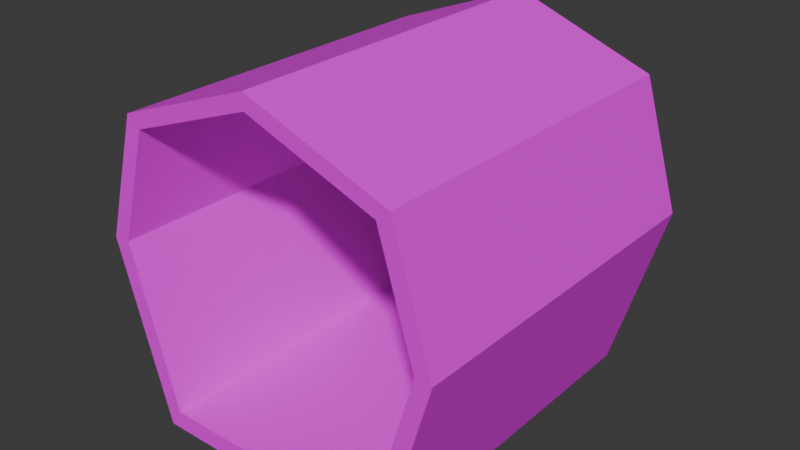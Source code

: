 # Source: hallway.blend  (saved by Blender 4.2.66; exported with 4.5.12 LTS)
import bpy
from mathutils import Matrix  # noqa: F401  (used for matrix-valued properties, if any)

bpy.ops.wm.read_factory_settings(use_empty=True)
scene = bpy.context.scene
scene.name = 'Scene'

# ---- collections
col_collection = bpy.data.collections.new('Collection'); scene.collection.children.link(col_collection)

# ---- images (referenced by path relative to the original .blend; pixels are not part of the script)
import os
ASSET_DIR = os.environ.get("B2B_ASSET_DIR", "")  # directory of the original .blend (textures are referenced by path, not embedded)
HERE = os.path.dirname(os.path.abspath(__file__))  # packed textures are extracted next to this script under _unpacked/

def load_image(name, relpath, width, height, colorspace="sRGB"):
    """Load a texture the original file referenced (path relative to the .blend, or extracted next to this script)."""
    p = next((c for c in (os.path.join(HERE, relpath), os.path.join(ASSET_DIR, relpath)) if relpath and os.path.exists(c)), "")
    if p:
        img = bpy.data.images.load(p, check_existing=True)
        img.name = name
    else:  # same state as the original file: an image datablock whose file is absent (Cycles renders it pink)
        img = bpy.data.images.new(name, width, height)
        img.source = "FILE"
        img.filepath = "//" + (relpath or name)
    img.colorspace_settings.name = colorspace
    return img
img_stonefloortexture_png_001 = load_image('StoneFloorTexture.png.001', 'textures_hallway/StoneFloorTexture.png', 1024, 1024, 'sRGB')
img_rock_brick_texture_png_002 = load_image('rock_brick_texture.png.002', 'textures_hallway/rock_brick_texture.png', 1024, 1024, 'sRGB')
img_red_brick_texture_2_jpg_001 = load_image('red_brick_texture_2.jpg.001', 'textures_hallway/red_brick_texture_2.jpg', 1024, 1024, 'sRGB')

# ---- materials (node trees are filled in below, after node groups)
mat_ground = bpy.data.materials.new('ground')
mat_bricks_stone = bpy.data.materials.new('bricks stone')
mat_bricks = bpy.data.materials.new(' bricks')

# ---- material node trees
mat_ground.use_nodes = True; mat_ground.node_tree.nodes.clear()
_N = mat_ground.node_tree.nodes; _L = mat_ground.node_tree.links
n0 = _N.new('ShaderNodeBsdfPrincipled'); n0.name = 'Principled BSDF'; n0.location = (10, 300)
n1 = _N.new('ShaderNodeOutputMaterial'); n1.name = 'Material Output'; n1.location = (300, 300)
n2 = _N.new('ShaderNodeTexImage'); n2.name = 'Image Texture'; n2.location = (-280, 271)
n2.image = img_stonefloortexture_png_001
_L.new(n0.outputs[0], n1.inputs[0])
_L.new(n2.outputs[0], n0.inputs[0])
n1.is_active_output = True
mat_bricks_stone.use_nodes = True; mat_bricks_stone.node_tree.nodes.clear()
_N = mat_bricks_stone.node_tree.nodes; _L = mat_bricks_stone.node_tree.links
n0 = _N.new('ShaderNodeBsdfPrincipled'); n0.name = 'Principled BSDF'; n0.location = (10, 300)
n1 = _N.new('ShaderNodeOutputMaterial'); n1.name = 'Material Output'; n1.location = (300, 300)
n2 = _N.new('ShaderNodeTexImage'); n2.name = 'Image Texture'; n2.location = (-280, 271)
n2.image = img_rock_brick_texture_png_002
_L.new(n0.outputs[0], n1.inputs[0])
_L.new(n2.outputs[0], n0.inputs[0])
n1.is_active_output = True
mat_bricks.use_nodes = True; mat_bricks.node_tree.nodes.clear()
_N = mat_bricks.node_tree.nodes; _L = mat_bricks.node_tree.links
n0 = _N.new('ShaderNodeBsdfPrincipled'); n0.name = 'Principled BSDF'; n0.location = (10, 300)
n1 = _N.new('ShaderNodeOutputMaterial'); n1.name = 'Material Output'; n1.location = (357, 285)
n2 = _N.new('ShaderNodeTexImage'); n2.name = 'Image Texture'; n2.location = (-280, 271)
n2.image = img_red_brick_texture_2_jpg_001
_L.new(n0.outputs[0], n1.inputs[0])
_L.new(n2.outputs[0], n0.inputs[0])
n1.is_active_output = True

# ---- world
world_world = bpy.data.worlds.new('World'); scene.world = world_world
world_world.use_nodes = True; world_world.node_tree.nodes.clear()
_N = world_world.node_tree.nodes; _L = world_world.node_tree.links
n0 = _N.new('ShaderNodeOutputWorld'); n0.name = 'World Output'; n0.location = (300, 300)
n1 = _N.new('ShaderNodeBackground'); n1.name = 'Background'; n1.location = (10, 300)
n1.inputs[0].default_value = (0.05088, 0.05088, 0.05088, 1.0)
_L.new(n1.outputs[0], n0.inputs[0])
n0.is_active_output = True
world_world.color = (0.05088, 0.05088, 0.05088)
world_world.sun_shadow_jitter_overblur = 0.0

# ---- meshes
me_cylinder = bpy.data.meshes.new('Cylinder')
me_cylinder.from_pydata([(0.0, 1.0, -1.0), (0.0, 1.0, 1.0), (0.7857, 0.7071, -1.0), (0.7857, 0.7071, 1.0), (1.0, 0.0, -1.0), (1.0, 0.0, 1.0), (0.7071, -1.003, -1.0), (0.7071, -1.003, 1.0), (-0.7071, -1.003, -1.0), (-0.7071, -1.003, 1.0), (-1.0, 0.0, -1.0), (-1.0, 0.0, 1.0), (-0.7857, 0.7071, -1.0), (-0.7857, 0.7071, 1.0), (0.0, 0.9107, -0.998), (0.0, 0.9107, 0.998), (0.7112, 0.6456, -0.998), (0.7112, 0.6456, 0.998), (0.9051, 0.005527, -0.998), (0.9051, 0.005527, 0.998), (0.64, -0.9025, -0.998), (0.64, -0.9025, 0.998), (-0.64, -0.9025, -0.998), (-0.64, -0.9025, 0.998), (-0.9051, 0.005527, -0.998), (-0.9051, 0.005527, 0.998), (-0.7112, 0.6456, -0.998), (-0.7112, 0.6456, 0.998)], [], [(0, 2, 3, 1), (2, 4, 5, 3), (4, 6, 7, 5), (8, 10, 11, 9), (6, 8, 9, 7), (10, 12, 13, 11), (12, 0, 1, 13), (14, 15, 17, 16), (16, 17, 19, 18), (18, 19, 21, 20), (22, 23, 25, 24), (20, 21, 23, 22), (24, 25, 27, 26), (26, 27, 15, 14), (5, 7, 21, 19), (1, 3, 17, 15), (12, 10, 24, 26), (11, 13, 27, 25), (8, 6, 20, 22), (7, 9, 23, 21), (4, 2, 16, 18), (0, 12, 26, 14), (3, 5, 19, 17), (13, 1, 15, 27), (10, 8, 22, 24), (9, 11, 25, 23), (6, 4, 18, 20), (2, 0, 14, 16)])
me_cylinder.polygons.foreach_set('material_index', [2, 2, 1, 1, 1, 2, 2, 2, 2, 1, 1, 0, 2, 2, 1, 2, 2, 2, 1, 1, 2, 2, 2, 2, 1, 1, 1, 2])
_uv = me_cylinder.uv_layers.new(name='UVMap')
_uv.uv.foreach_set('vector', [1.003, 0.9951, 0.9999, 0.004254, -0.001424, 0.002912, 0.001291, 0.9977, 0.9995, 0.9983, 0.9971, -0.004563, -0.0001763, 0.00572, 0.002181, 1.005, 1.0, 1.0, 1.0, -0.0002627, 0.0002626, -0.0002627, 0.0002627, 1.0, 1.004, 1.004, 1.004, -0.004263, 0.004263, -0.004263, 0.004263, 1.004, 0.9999, 2.98e-08, 0.0, 0.0, 0.0, 1.0, 0.9999, 1.0, 0.0009953, -0.006435, 0.0006326, 1.001, 0.9993, 1.001, 0.9954, 0.004901, -0.0005895, 0.0003498, 0.0008634, 1.002, 0.9982, 1.006, 0.9981, 0.004313, 1.003, 0.9951, 0.001291, 0.9977, -0.001424, 0.002912, 0.9999, 0.004254, 0.9995, 0.9983, 0.002181, 1.005, -0.0001763, 0.00572, 0.9971, -0.004563, 1.0, 1.0, 0.0002627, 1.0, 0.0002626, -0.0002627, 1.0, -0.0002627, 1.004, 1.004, 0.004263, 1.004, 0.004263, -0.004263, 1.004, -0.004263, 0.9999, 2.98e-08, 0.9999, 1.0, 0.0, 1.0, 0.0, 0.0, 0.0009953, -0.006435, 0.9954, 0.004901, 0.9993, 1.001, 0.0006326, 1.001, -0.0005895, 0.0003498, 0.9981, 0.004313, 0.9982, 1.006, 0.0008634, 1.002, 4.277e-10, -1.249e-10, 1.0, -5.231e-08, 0.9255, 0.08861, 0.02035, 0.08861, 0.5, -3.387e-09, 0.8055, 0.1464, 0.7765, 0.1772, 0.5, 0.04467, 0.1945, 0.3535, 0.1112, -8.382e-09, 0.1481, 0.002748, 0.2235, 0.3227, 0.1112, 0.4999, 0.1945, 0.1464, 0.2235, 0.1772, 0.1481, 0.4972, 1.0, 0.07121, 0.0, 0.07121, 0.04743, 4.215e-08, 0.9526, 4.215e-08, 0.0, 0.07121, 1.0, 0.07121, 0.9526, 0.1424, 0.04743, 0.1424, 0.8888, -8.382e-09, 0.8055, 0.3535, 0.7765, 0.3227, 0.8519, 0.002748, 0.5, 0.4999, 0.1945, 0.3535, 0.2235, 0.3227, 0.5, 0.4553, 0.8055, 0.1464, 0.8888, 0.4999, 0.8519, 0.4972, 0.7765, 0.1772, 0.1945, 0.1464, 0.5, -3.387e-09, 0.5, 0.04467, 0.2235, 0.1772, 1.0, 0.1772, -2.771e-08, 0.1772, 0.0745, 0.08861, 0.9796, 0.08861, -6.28e-08, 0.1772, 1.0, 0.1772, 0.9796, 0.2658, 0.0745, 0.2658, 1.0, 0.3544, 4.827e-08, 0.3544, 0.02035, 0.2658, 0.9255, 0.2658, 0.8055, 0.3535, 0.5, 0.4999, 0.5, 0.4553, 0.7765, 0.3227])
me_cylinder.materials.append(mat_ground)
me_cylinder.materials.append(mat_bricks_stone)
me_cylinder.materials.append(mat_bricks)
me_cylinder.update()

# ---- objects
ob_cylinder = bpy.data.objects.new('Cylinder', me_cylinder)

# ---- transforms, parenting, visibility, modifiers, constraints
ob_cylinder.location = (0.0, 0.0, 0.0)
ob_cylinder.rotation_euler = (1.571, 0.0, 0.0)

# ---- collection membership
scene.collection.objects.link(ob_cylinder)

# ---- scene / render settings (as saved in the file)
scene.frame_start = 1; scene.frame_end = 250; scene.frame_set(1)
scene.render.engine = 'BLENDER_EEVEE_NEXT'
bpy.context.view_layer.update()

# ---- added for rendering (the .blend has no active camera and no usable light): camera, sun
cam_auto = bpy.data.cameras.new('AutoCamera')
cam_auto.lens = 50.0
cam_auto.sensor_width = 36.0
cam_auto.clip_end = 1000.0
ob_auto_camera = bpy.data.objects.new('AutoCamera', cam_auto)
scene.collection.objects.link(ob_auto_camera)
ob_auto_camera.location = (3.20676, -3.84812, 2.56383)
ob_auto_camera.rotation_euler = (1.09748, -7.21219e-08, 0.694738)
scene.camera = ob_auto_camera
light_auto_sun = bpy.data.lights.new('AutoSun', 'SUN')
light_auto_sun.energy = 3.0
light_auto_sun.angle = 0.0523599
ob_auto_sun = bpy.data.objects.new('AutoSun', light_auto_sun)
scene.collection.objects.link(ob_auto_sun)
ob_auto_sun.rotation_euler = (0.872665, 0.174533, 0.523599)
bpy.context.view_layer.update()
